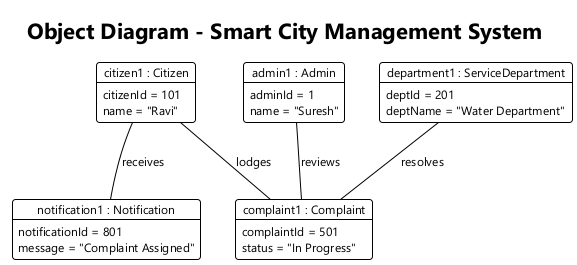

The diagram above was rendered by PlantUML. Its source (embedded in the PNG):
@startuml
!theme plain
skinparam shadowing false
skinparam defaultFontName "Segoe UI"
skinparam defaultFontSize 12
skinparam roundcorner 6

title Object Diagram - Smart City Management System

object "citizen1 : Citizen" as citizen1 {
    citizenId = 101
    name = "Ravi"
}

object "admin1 : Admin" as admin1 {
    adminId = 1
    name = "Suresh"
}

object "department1 : ServiceDepartment" as department1 {
    deptId = 201
    deptName = "Water Department"
}

object "complaint1 : Complaint" as complaint1 {
    complaintId = 501
    status = "In Progress"
}

object "notification1 : Notification" as notification1 {
    notificationId = 801
    message = "Complaint Assigned"
}

citizen1 -- complaint1 : lodges
admin1 -- complaint1 : reviews
department1 -- complaint1 : resolves
citizen1 -- notification1 : receives

@enduml